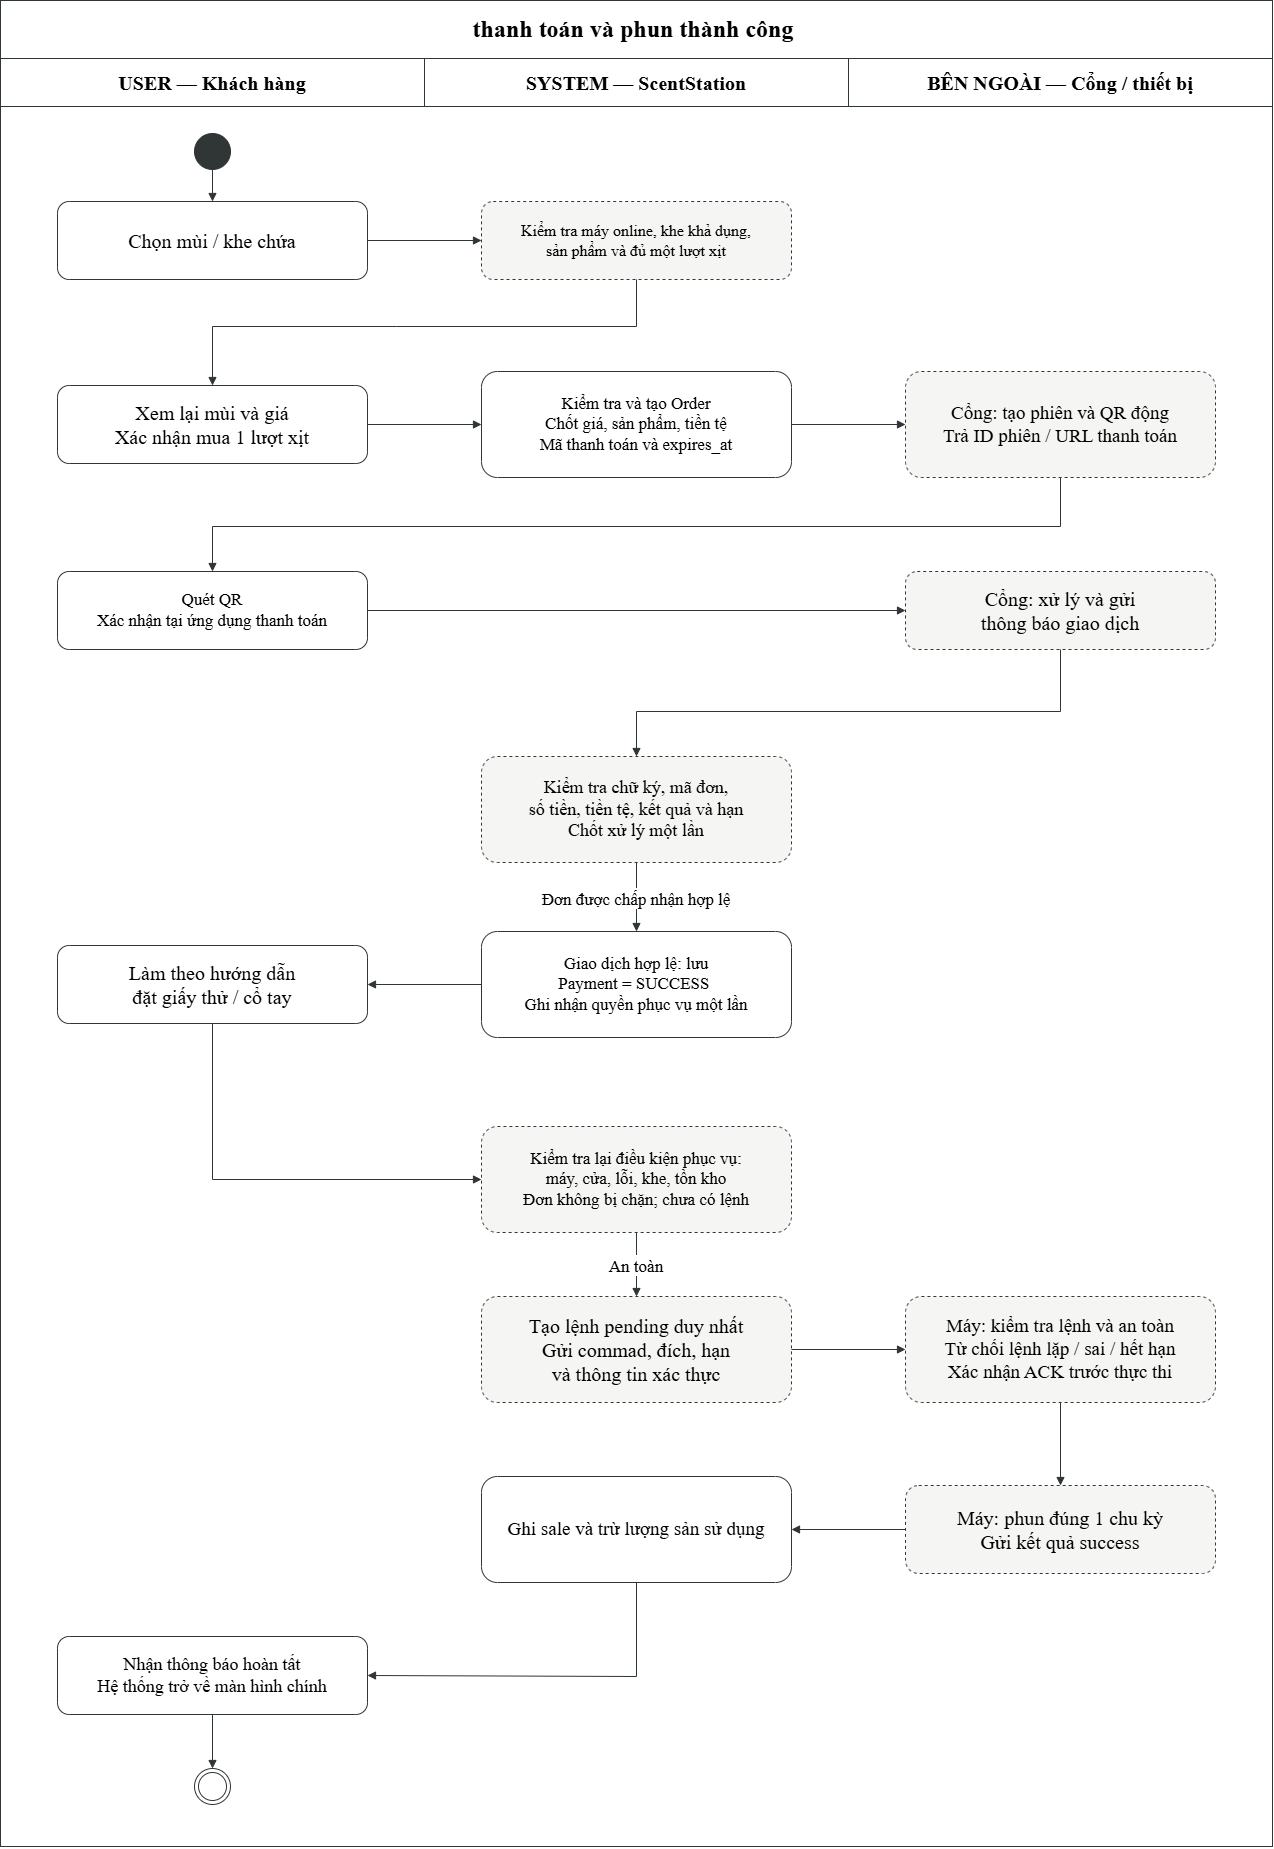

The diagram above was exported from draw.io. Its source (the exported page's mxGraphModel, read from the mxfile embedded in the PNG):
<mxGraphModel dx="1055" dy="663" grid="1" gridSize="10" guides="1" tooltips="1" connect="1" arrows="1" fold="1" page="1" pageScale="1" pageWidth="1320" pageHeight="1990" math="0" shadow="0">
  <root>
    <mxCell id="0" />
    <mxCell id="1" parent="0" />
    <mxCell id="frame" parent="1" style="rounded=0;whiteSpace=wrap;html=0;align=center;verticalAlign=middle;fontFamily=DejaVu Sans;fontSize=20;strokeColor=#303536;fillColor=#ffffff;dashed=0;fontStyle=0;movable=0;resizable=0;rotatable=0;deletable=0;editable=0;locked=1;connectable=0;" value="" vertex="1">
      <mxGeometry height="1846" width="1272" x="24" y="24" as="geometry" />
    </mxCell>
    <mxCell id="title" parent="1" style="rounded=0;whiteSpace=wrap;html=0;align=center;verticalAlign=middle;fontFamily=DejaVu Sans;fontSize=24;strokeColor=#303536;fillColor=#ffffff;dashed=0;fontStyle=1;" value="thanh toán và phun thành công " vertex="1">
      <mxGeometry height="58" width="1272" x="24" y="24" as="geometry" />
    </mxCell>
    <mxCell id="lane0" parent="1" style="rounded=0;whiteSpace=wrap;html=0;align=center;verticalAlign=middle;fontFamily=DejaVu Sans;fontSize=20;strokeColor=#303536;fillColor=#ffffff;dashed=0;fontStyle=1;" value="USER — Khách hàng" vertex="1">
      <mxGeometry height="48" width="424" x="24" y="82" as="geometry" />
    </mxCell>
    <mxCell id="lane1" parent="1" style="rounded=0;whiteSpace=wrap;html=0;align=center;verticalAlign=middle;fontFamily=DejaVu Sans;fontSize=20;strokeColor=#303536;fillColor=#ffffff;dashed=0;fontStyle=1;" value="SYSTEM — ScentStation" vertex="1">
      <mxGeometry height="48" width="424" x="448" y="82" as="geometry" />
    </mxCell>
    <mxCell id="line1" parent="1" style="line;strokeColor=#303536;" value="" vertex="1">
      <mxGeometry height="1740" x="448" y="130" as="geometry" />
    </mxCell>
    <mxCell id="lane2" parent="1" style="rounded=0;whiteSpace=wrap;html=0;align=center;verticalAlign=middle;fontFamily=DejaVu Sans;fontSize=20;strokeColor=#303536;fillColor=#ffffff;dashed=0;fontStyle=1;" value="BÊN NGOÀI — Cổng / thiết bị" vertex="1">
      <mxGeometry height="48" width="424" x="872" y="82" as="geometry" />
    </mxCell>
    <mxCell id="line2" parent="1" style="line;strokeColor=#303536;" value="" vertex="1">
      <mxGeometry height="1740" x="872" y="130" as="geometry" />
    </mxCell>
    <mxCell id="start" parent="1" style="ellipse;whiteSpace=wrap;html=0;fontSize=19;strokeColor=#303536;fillColor=#303536;" value="" vertex="1">
      <mxGeometry height="36" width="36" x="218" y="157" as="geometry" />
    </mxCell>
    <mxCell id="choose" parent="1" style="rounded=1;whiteSpace=wrap;html=0;align=center;verticalAlign=middle;fontFamily=DejaVu Sans;fontSize=20;strokeColor=#303536;fillColor=#ffffff;dashed=0;fontStyle=0;" value="Chọn mùi / khe chứa" vertex="1">
      <mxGeometry height="78" width="310" x="81" y="225" as="geometry" />
    </mxCell>
    <mxCell id="edge1" edge="1" parent="1" source="start" style="edgeStyle=none;rounded=0;html=0;endArrow=block;endFill=1;strokeColor=#303536;fontFamily=DejaVu Sans;fontSize=17;labelBackgroundColor=#ffffff;exitX=0.5;exitY=1;entryX=0.5;entryY=0;" target="choose" value="">
      <mxGeometry relative="1" as="geometry" />
    </mxCell>
    <mxCell id="available" parent="1" style="rounded=1;whiteSpace=wrap;html=0;align=center;verticalAlign=middle;fontFamily=DejaVu Sans;fontSize=16;strokeColor=#303536;fillColor=#f5f5f3;dashed=1;fontStyle=0;" value="Kiểm tra máy online, khe khả dụng,&#10;sản phẩm và đủ một lượt xịt" vertex="1">
      <mxGeometry height="78" width="310" x="505" y="225" as="geometry" />
    </mxCell>
    <mxCell id="edge2" edge="1" parent="1" source="choose" style="edgeStyle=none;rounded=0;html=0;endArrow=block;endFill=1;strokeColor=#303536;fontFamily=DejaVu Sans;fontSize=17;labelBackgroundColor=#ffffff;exitX=1;exitY=0.5;entryX=0;entryY=0.5;" target="available" value="">
      <mxGeometry relative="1" as="geometry" />
    </mxCell>
    <mxCell id="confirm" parent="1" style="rounded=1;whiteSpace=wrap;html=0;align=center;verticalAlign=middle;fontFamily=DejaVu Sans;fontSize=20;strokeColor=#303536;fillColor=#ffffff;dashed=0;fontStyle=0;" value="Xem lại mùi và giá&#10;Xác nhận mua 1 lượt xịt" vertex="1">
      <mxGeometry height="78" width="310" x="81" y="409" as="geometry" />
    </mxCell>
    <mxCell id="edge3" edge="1" parent="1" source="available" style="edgeStyle=none;rounded=0;html=0;endArrow=block;endFill=1;strokeColor=#303536;fontFamily=DejaVu Sans;fontSize=17;labelBackgroundColor=#ffffff;exitX=0.5;exitY=1;entryX=0.5;entryY=0;entryDx=0;entryDy=0;" target="confirm" value="">
      <mxGeometry relative="1" x="-0.2248" as="geometry">
        <Array as="points">
          <mxPoint x="660" y="350" />
          <mxPoint x="420" y="350" />
          <mxPoint x="236" y="350" />
        </Array>
      </mxGeometry>
    </mxCell>
    <mxCell id="create" parent="1" style="rounded=1;whiteSpace=wrap;html=0;align=center;verticalAlign=middle;fontFamily=DejaVu Sans;fontSize=17;strokeColor=#303536;fillColor=#ffffff;dashed=0;fontStyle=0;" value="Kiểm tra và tạo Order&#10;Chốt giá, sản phẩm, tiền tệ&#10;Mã thanh toán và expires_at" vertex="1">
      <mxGeometry height="106" width="310" x="505" y="395" as="geometry" />
    </mxCell>
    <mxCell id="edge4" edge="1" parent="1" source="confirm" style="edgeStyle=none;rounded=0;html=0;endArrow=block;endFill=1;strokeColor=#303536;fontFamily=DejaVu Sans;fontSize=17;labelBackgroundColor=#ffffff;exitX=1;exitY=0.5;entryX=0;entryY=0.5;" target="create" value="">
      <mxGeometry relative="1" as="geometry" />
    </mxCell>
    <mxCell id="qr" parent="1" style="rounded=1;whiteSpace=wrap;html=0;align=center;verticalAlign=middle;fontFamily=DejaVu Sans;fontSize=19;strokeColor=#303536;fillColor=#f5f5f3;dashed=1;fontStyle=0;" value="Cổng: tạo phiên và QR động&#10;Trả ID phiên / URL thanh toán" vertex="1">
      <mxGeometry height="106" width="310" x="929" y="395" as="geometry" />
    </mxCell>
    <mxCell id="edge5" edge="1" parent="1" source="create" style="edgeStyle=none;rounded=0;html=0;endArrow=block;endFill=1;strokeColor=#303536;fontFamily=DejaVu Sans;fontSize=17;labelBackgroundColor=#ffffff;exitX=1;exitY=0.5;entryX=0;entryY=0.5;" target="qr" value="">
      <mxGeometry relative="1" as="geometry" />
    </mxCell>
    <mxCell id="pay" parent="1" style="rounded=1;whiteSpace=wrap;html=0;align=center;verticalAlign=middle;fontFamily=DejaVu Sans;fontSize=17;strokeColor=#303536;fillColor=#ffffff;dashed=0;fontStyle=0;" value="Quét QR&#10;Xác nhận tại ứng dụng thanh toán" vertex="1">
      <mxGeometry height="78" width="310" x="81" y="595" as="geometry" />
    </mxCell>
    <mxCell id="edge6" edge="1" parent="1" source="qr" style="edgeStyle=none;rounded=0;html=0;endArrow=block;endFill=1;strokeColor=#303536;fontFamily=DejaVu Sans;fontSize=17;labelBackgroundColor=#ffffff;exitX=0.5;exitY=1;entryX=0.5;entryY=0;" target="pay" value="">
      <mxGeometry relative="1" as="geometry">
        <Array as="points">
          <mxPoint x="1084" y="550" />
          <mxPoint x="236" y="550" />
        </Array>
      </mxGeometry>
    </mxCell>
    <mxCell id="gateway" parent="1" style="rounded=1;whiteSpace=wrap;html=0;align=center;verticalAlign=middle;fontFamily=DejaVu Sans;fontSize=20;strokeColor=#303536;fillColor=#f5f5f3;dashed=1;fontStyle=0;" value="Cổng: xử lý và gửi&#10;thông báo giao dịch" vertex="1">
      <mxGeometry height="78" width="310" x="929" y="595" as="geometry" />
    </mxCell>
    <mxCell id="edge7" edge="1" parent="1" source="pay" style="edgeStyle=none;rounded=0;html=0;endArrow=block;endFill=1;strokeColor=#303536;fontFamily=DejaVu Sans;fontSize=17;labelBackgroundColor=#ffffff;exitX=1;exitY=0.5;entryX=0;entryY=0.5;" target="gateway" value="">
      <mxGeometry relative="1" as="geometry" />
    </mxCell>
    <mxCell id="verify" parent="1" style="rounded=1;whiteSpace=wrap;html=0;align=center;verticalAlign=middle;fontFamily=DejaVu Sans;fontSize=18;strokeColor=#303536;fillColor=#f5f5f3;dashed=1;fontStyle=0;" value="Kiểm tra chữ ký, mã đơn,&#10;số tiền, tiền tệ, kết quả và hạn&#10;Chốt xử lý một lần" vertex="1">
      <mxGeometry height="106" width="310" x="505" y="780" as="geometry" />
    </mxCell>
    <mxCell id="edge8" edge="1" parent="1" source="gateway" style="edgeStyle=none;rounded=0;html=0;endArrow=block;endFill=1;strokeColor=#303536;fontFamily=DejaVu Sans;fontSize=17;labelBackgroundColor=#ffffff;exitX=0.5;exitY=1;entryX=0.5;entryY=0;" target="verify" value="">
      <mxGeometry relative="1" as="geometry">
        <Array as="points">
          <mxPoint x="1084" y="735" />
          <mxPoint x="660" y="735" />
        </Array>
      </mxGeometry>
    </mxCell>
    <mxCell id="paid" parent="1" style="rounded=1;whiteSpace=wrap;html=0;align=center;verticalAlign=middle;fontFamily=DejaVu Sans;fontSize=17;strokeColor=#303536;fillColor=#ffffff;dashed=0;fontStyle=0;" value="Giao dịch hợp lệ: lưu&#10;Payment = SUCCESS &#10;Ghi nhận quyền phục vụ một lần" vertex="1">
      <mxGeometry height="106" width="310" x="505" y="955" as="geometry" />
    </mxCell>
    <mxCell id="edge9" edge="1" parent="1" source="verify" style="edgeStyle=none;rounded=0;html=0;endArrow=block;endFill=1;strokeColor=#303536;fontFamily=DejaVu Sans;fontSize=17;labelBackgroundColor=#ffffff;exitX=0.5;exitY=1;entryX=0.5;entryY=0;" target="paid" value="Đơn được chấp nhận hợp lệ">
      <mxGeometry relative="1" as="geometry" />
    </mxCell>
    <mxCell id="position" parent="1" style="rounded=1;whiteSpace=wrap;html=0;align=center;verticalAlign=middle;fontFamily=DejaVu Sans;fontSize=20;strokeColor=#303536;fillColor=#ffffff;dashed=0;fontStyle=0;" value="Làm theo hướng dẫn&#10;đặt giấy thử / cổ tay" vertex="1">
      <mxGeometry height="78" width="310" x="81" y="969" as="geometry" />
    </mxCell>
    <mxCell id="edge10" edge="1" parent="1" source="paid" style="edgeStyle=none;rounded=0;html=0;endArrow=block;endFill=1;strokeColor=#303536;fontFamily=DejaVu Sans;fontSize=17;labelBackgroundColor=#ffffff;exitX=0;exitY=0.5;entryX=1;entryY=0.5;" target="position" value="">
      <mxGeometry relative="1" as="geometry" />
    </mxCell>
    <mxCell id="safe" parent="1" style="rounded=1;whiteSpace=wrap;html=0;align=center;verticalAlign=middle;fontFamily=DejaVu Sans;fontSize=17;strokeColor=#303536;fillColor=#f5f5f3;dashed=1;fontStyle=0;" value="Kiểm tra lại điều kiện phục vụ:&#10;máy, cửa, lỗi, khe, tồn kho&#10;Đơn không bị chặn; chưa có lệnh" vertex="1">
      <mxGeometry height="106" width="310" x="505" y="1150" as="geometry" />
    </mxCell>
    <mxCell id="edge11" edge="1" parent="1" source="position" style="edgeStyle=none;rounded=0;html=0;endArrow=block;endFill=1;strokeColor=#303536;fontFamily=DejaVu Sans;fontSize=17;labelBackgroundColor=#ffffff;exitX=0.5;exitY=1;entryX=0;entryY=0.5;" target="safe" value="">
      <mxGeometry relative="1" x="-0.0099" as="geometry">
        <Array as="points">
          <mxPoint x="236" y="1203" />
        </Array>
      </mxGeometry>
    </mxCell>
    <mxCell id="cmd" parent="1" style="rounded=1;whiteSpace=wrap;html=0;align=center;verticalAlign=middle;fontFamily=DejaVu Sans;fontSize=20;strokeColor=#303536;fillColor=#f5f5f3;dashed=1;fontStyle=0;" value="Tạo lệnh pending duy nhất&#10;Gửi commad, đích, hạn&#10;và thông tin xác thực" vertex="1">
      <mxGeometry height="106" width="310" x="505" y="1320" as="geometry" />
    </mxCell>
    <mxCell id="edge12" edge="1" parent="1" source="safe" style="edgeStyle=none;rounded=0;html=0;endArrow=block;endFill=1;strokeColor=#303536;fontFamily=DejaVu Sans;fontSize=17;labelBackgroundColor=#ffffff;exitX=0.5;exitY=1;entryX=0.5;entryY=0;" target="cmd" value="An toàn">
      <mxGeometry relative="1" as="geometry" />
    </mxCell>
    <mxCell id="ack" parent="1" style="rounded=1;whiteSpace=wrap;html=0;align=center;verticalAlign=middle;fontFamily=DejaVu Sans;fontSize=19;strokeColor=#303536;fillColor=#f5f5f3;dashed=1;fontStyle=0;" value="Máy: kiểm tra lệnh và an toàn&#10;Từ chối lệnh lặp / sai / hết hạn&#10;Xác nhận ACK trước thực thi" vertex="1">
      <mxGeometry height="106" width="310" x="929" y="1320" as="geometry" />
    </mxCell>
    <mxCell id="edge13" edge="1" parent="1" source="cmd" style="edgeStyle=none;rounded=0;html=0;endArrow=block;endFill=1;strokeColor=#303536;fontFamily=DejaVu Sans;fontSize=17;labelBackgroundColor=#ffffff;exitX=1;exitY=0.5;entryX=0;entryY=0.5;" target="ack" value="">
      <mxGeometry relative="1" as="geometry" />
    </mxCell>
    <mxCell id="spray" parent="1" style="rounded=1;whiteSpace=wrap;html=0;align=center;verticalAlign=middle;fontFamily=DejaVu Sans;fontSize=20;strokeColor=#303536;fillColor=#f5f5f3;dashed=1;fontStyle=0;" value="Máy: phun đúng 1 chu kỳ&#10;Gửi kết quả success" vertex="1">
      <mxGeometry height="88" width="310" x="929" y="1509" as="geometry" />
    </mxCell>
    <mxCell id="edge14" edge="1" parent="1" source="ack" style="edgeStyle=none;rounded=0;html=0;endArrow=block;endFill=1;strokeColor=#303536;fontFamily=DejaVu Sans;fontSize=17;labelBackgroundColor=#ffffff;exitX=0.5;exitY=1;entryX=0.5;entryY=0;" target="spray" value="">
      <mxGeometry relative="1" as="geometry" />
    </mxCell>
    <mxCell id="save" parent="1" style="rounded=1;whiteSpace=wrap;html=0;align=center;verticalAlign=middle;fontFamily=DejaVu Sans;fontSize=19;strokeColor=#303536;fillColor=#ffffff;dashed=0;fontStyle=0;" value="Ghi sale và trừ lượng sản sử dụng" vertex="1">
      <mxGeometry height="106" width="310" x="505" y="1500" as="geometry" />
    </mxCell>
    <mxCell id="edge15" edge="1" parent="1" source="spray" style="edgeStyle=none;rounded=0;html=0;endArrow=block;endFill=1;strokeColor=#303536;fontFamily=DejaVu Sans;fontSize=17;labelBackgroundColor=#ffffff;exitX=0;exitY=0.5;entryX=1;entryY=0.5;" target="save" value="">
      <mxGeometry relative="1" as="geometry" />
    </mxCell>
    <mxCell id="done" parent="1" style="rounded=1;whiteSpace=wrap;html=0;align=center;verticalAlign=middle;fontFamily=DejaVu Sans;fontSize=18;strokeColor=#303536;fillColor=#ffffff;dashed=0;fontStyle=0;" value="Nhận thông báo hoàn tất&#10;Hệ thống trở về màn hình chính" vertex="1">
      <mxGeometry height="78" width="310" x="81" y="1660" as="geometry" />
    </mxCell>
    <mxCell id="edge16" edge="1" parent="1" source="save" style="edgeStyle=none;rounded=0;html=0;endArrow=block;endFill=1;strokeColor=#303536;fontFamily=DejaVu Sans;fontSize=17;labelBackgroundColor=#ffffff;exitX=0.5;exitY=1;entryX=1;entryY=0.5;" target="done" value="">
      <mxGeometry relative="1" as="geometry">
        <Array as="points">
          <mxPoint x="660" y="1700" />
        </Array>
      </mxGeometry>
    </mxCell>
    <mxCell id="end" parent="1" style="ellipse;whiteSpace=wrap;html=0;fontSize=19;strokeColor=#303536;fillColor=#ffffff;shape=doubleEllipse;" value="" vertex="1">
      <mxGeometry height="36" width="36" x="218" y="1792" as="geometry" />
    </mxCell>
    <mxCell id="edge17" edge="1" parent="1" source="done" style="edgeStyle=none;rounded=0;html=0;endArrow=block;endFill=1;strokeColor=#303536;fontFamily=DejaVu Sans;fontSize=17;labelBackgroundColor=#ffffff;exitX=0.5;exitY=1;entryX=0.5;entryY=0;" target="end" value="">
      <mxGeometry relative="1" as="geometry" />
    </mxCell>
  </root>
</mxGraphModel>